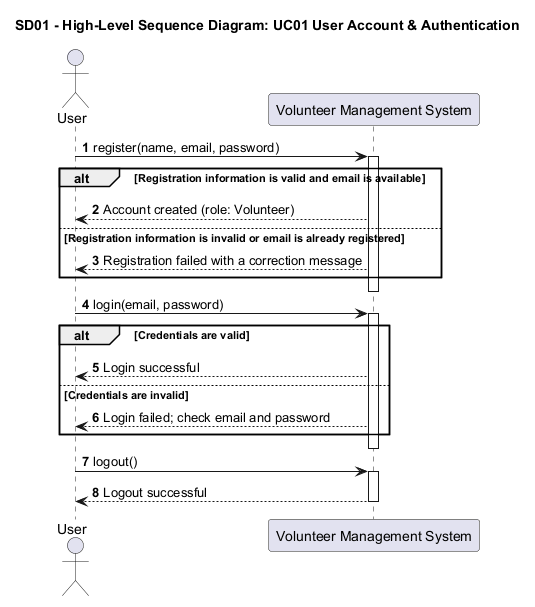

The diagram above was rendered by PlantUML. Its source (embedded in the PNG):
@startuml SD01_High_Level_UC01_Auth
title SD01 - High-Level Sequence Diagram: UC01 User Account & Authentication
autonumber
actor User
participant "Volunteer Management System" as System

User -> System : register(name, email, password)
activate System
alt Registration information is valid and email is available
    System --> User : Account created (role: Volunteer)
else Registration information is invalid or email is already registered
    System --> User : Registration failed with a correction message
end
deactivate System

User -> System : login(email, password)
activate System
alt Credentials are valid
    System --> User : Login successful
else Credentials are invalid
    System --> User : Login failed; check email and password
end
deactivate System

User -> System : logout()
activate System
System --> User : Logout successful
deactivate System
@enduml